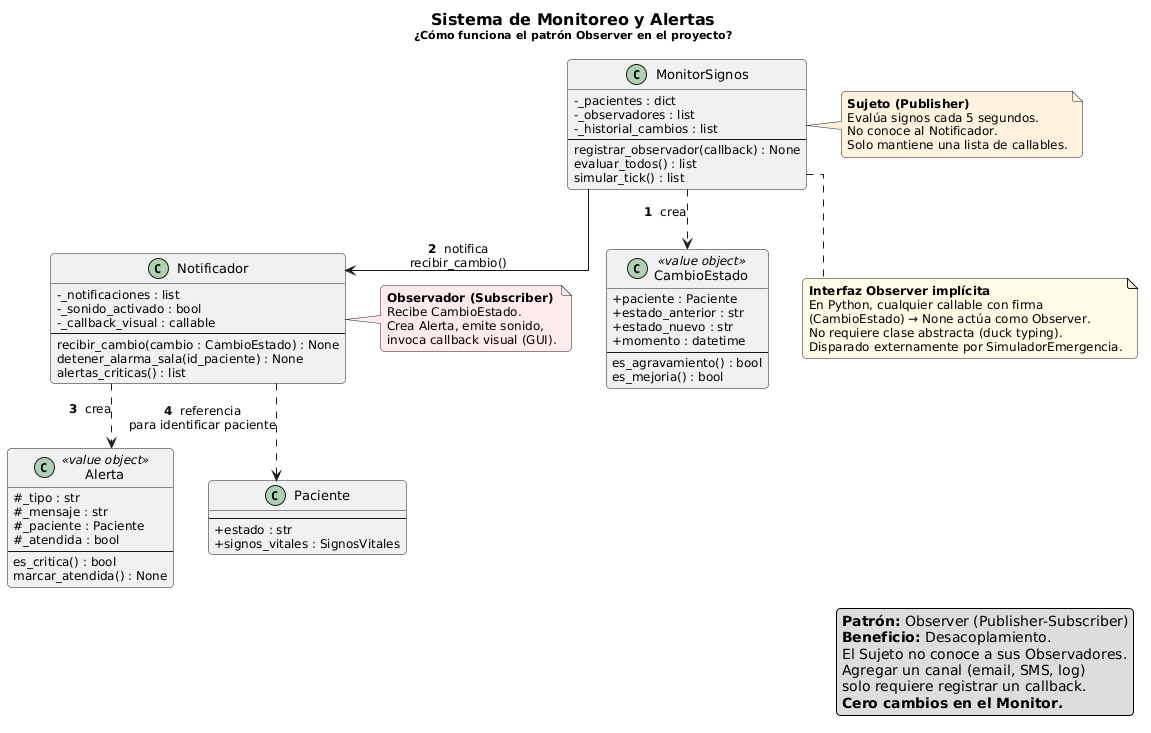

The diagram above was rendered by PlantUML. Its source (embedded in the PNG):
@startuml
skinparam classAttributeIconSize 0
skinparam linetype ortho
skinparam shadowing false
skinparam roundCorner 8
skinparam DefaultFontName "Segoe UI"
skinparam DefaultFontSize 12
skinparam ClassFontSize 13

title <size:16><b>Sistema de Monitoreo y Alertas</b></size>\n<size:11>¿Cómo funciona el patrón Observer en el proyecto?</size>

' ================================================================
'  SUJETO (PUBLISHER)
' ================================================================

class MonitorSignos {
  - _pacientes : dict
  - _observadores : list
  - _historial_cambios : list
  --
  registrar_observador(callback) : None
  evaluar_todos() : list
  simular_tick() : list
}

' ================================================================
'  EVENTO (DTO que viaja por el canal)
' ================================================================

class CambioEstado <<value object>> {
  + paciente : Paciente
  + estado_anterior : str
  + estado_nuevo : str
  + momento : datetime
  --
  es_agravamiento() : bool
  es_mejoria() : bool
}

' ================================================================
'  OBSERVADOR (SUBSCRIBER)
' ================================================================

class Notificador {
  - _notificaciones : list
  - _sonido_activado : bool
  - _callback_visual : callable
  --
  recibir_cambio(cambio : CambioEstado) : None
  detener_alarma_sala(id_paciente) : None
  alertas_criticas() : list
}

' ================================================================
'  RESULTADO (creado por el observador)
' ================================================================

class Alerta <<value object>> {
  # _tipo : str
  # _mensaje : str
  # _paciente : Paciente
  # _atendida : bool
  --
  es_critica() : bool
  marcar_atendida() : None
}

' ================================================================
'  REFERENCIA AL DOMINIO (sin mostrar sus detalles)
' ================================================================

class Paciente {
  --
  + estado : str
  + signos_vitales : SignosVitales
}

' ================================================================
'  FLUJO OBSERVER
' ================================================================

' (1) Monitor detecta cambio y crea el DTO
MonitorSignos ..> CambioEstado : <b>1</b>  crea

' (2) Monitor notifica a TODOS los observadores registrados
'     Esta es la relacion CORE del patron: asociacion, no dependencia
MonitorSignos --> Notificador : <b>2</b>  notifica\nrecibir_cambio()

' (3) Notificador clasifica el cambio y crea una Alerta
Notificador ..> Alerta : <b>3</b>  crea

' (4) Notificador emite alarma y callback visual
Notificador ..> Paciente : <b>4</b>  referencia\npara identificar paciente

' ================================================================
'  NOTAS
' ================================================================

note right of MonitorSignos #FFF3E0
  <b>Sujeto (Publisher)</b>
  Evalúa signos cada 5 segundos.
  No conoce al Notificador.
  Solo mantiene una lista de callables.
end note

note right of Notificador #FFEBEE
  <b>Observador (Subscriber)</b>
  Recibe CambioEstado.
  Crea Alerta, emite sonido,
  invoca callback visual (GUI).
end note

note bottom of MonitorSignos #FFFDE7
  <b>Interfaz Observer implícita</b>
  En Python, cualquier callable con firma
  (CambioEstado) → None actúa como Observer.
  No requiere clase abstracta (duck typing).
  Disparado externamente por SimuladorEmergencia.
end note

' ================================================================
'  LEYENDA
' ================================================================

legend bottom right
  <b>Patrón:</b> Observer (Publisher-Subscriber)
  <b>Beneficio:</b> Desacoplamiento.
  El Sujeto no conoce a sus Observadores.
  Agregar un canal (email, SMS, log)
  solo requiere registrar un callback.
  <b>Cero cambios en el Monitor.</b>
endlegend
@enduml